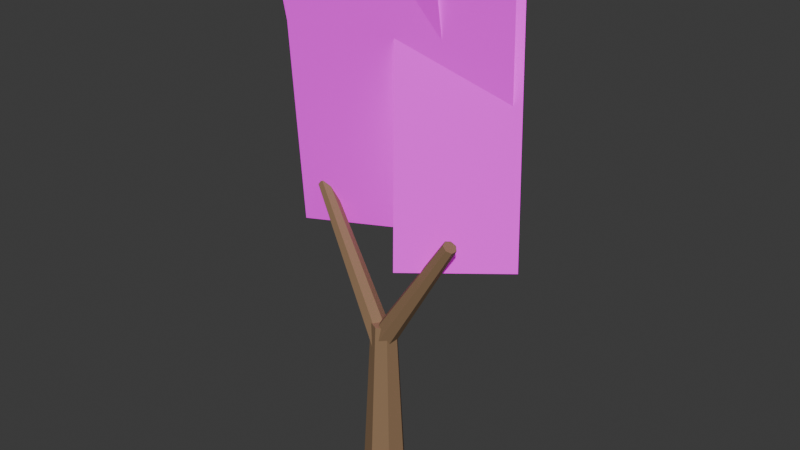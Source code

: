 # Source: TREE_NATIVE_ROUNDED_001_SHAPE_SAFE_MAP.blend  (saved by Blender 5.2.44; exported with 4.5.12 LTS)
import bpy
from mathutils import Matrix  # noqa: F401  (used for matrix-valued properties, if any)

bpy.ops.wm.read_factory_settings(use_empty=True)
scene = bpy.context.scene
scene.name = 'Scene'

# ---- collections
col_collection = bpy.data.collections.new('Collection'); scene.collection.children.link(col_collection)

# ---- images (referenced by path relative to the original .blend; pixels are not part of the script)
import os
ASSET_DIR = os.environ.get("B2B_ASSET_DIR", "")  # directory of the original .blend (textures are referenced by path, not embedded)
HERE = os.path.dirname(os.path.abspath(__file__))  # packed textures are extracted next to this script under _unpacked/

def load_image(name, relpath, width, height, colorspace="sRGB"):
    """Load a texture the original file referenced (path relative to the .blend, or extracted next to this script)."""
    p = next((c for c in (os.path.join(HERE, relpath), os.path.join(ASSET_DIR, relpath)) if relpath and os.path.exists(c)), "")
    if p:
        img = bpy.data.images.load(p, check_existing=True)
        img.name = name
    else:  # same state as the original file: an image datablock whose file is absent (Cycles renders it pink)
        img = bpy.data.images.new(name, width, height)
        img.source = "FILE"
        img.filepath = "//" + (relpath or name)
    img.colorspace_settings.name = colorspace
    return img
img_eucalyptus_foliage_cluster_atlas_v2_clean_png = load_image('EUCALYPTUS_FOLIAGE_CLUSTER_ATLAS_V2_CLEAN.png', 'EUCALYPTUS_FOLIAGE_CLUSTER_ATLAS_V2_CLEAN.png', 1024, 1024, 'sRGB')

# ---- materials (node trees are filled in below, after node groups)
mat_gg_mat_tree_bark_shared_002 = bpy.data.materials.new('GG_MAT_TREE_BARK_SHARED.002')
mat_gg_mat_native_rich_foliage_v2_shape_safe_002 = bpy.data.materials.new('GG_MAT_NATIVE_RICH_FOLIAGE_V2_SHAPE_SAFE.002')

# ---- material node trees
mat_gg_mat_tree_bark_shared_002.use_nodes = True; mat_gg_mat_tree_bark_shared_002.node_tree.nodes.clear()
_N = mat_gg_mat_tree_bark_shared_002.node_tree.nodes; _L = mat_gg_mat_tree_bark_shared_002.node_tree.links
n0 = _N.new('ShaderNodeBsdfPrincipled'); n0.name = 'Principled BSDF'; n0.location = (-200, 100)
n0.inputs[0].default_value = (0.28, 0.17, 0.09, 1.0)
n0.inputs[2].default_value = 0.8
n0.inputs[10].default_value = 0.005
n1 = _N.new('ShaderNodeOutputMaterial'); n1.name = 'Material Output'; n1.location = (200, 100)
_L.new(n0.outputs[0], n1.inputs[0])
n1.is_active_output = True
mat_gg_mat_native_rich_foliage_v2_shape_safe_002.use_nodes = True; mat_gg_mat_native_rich_foliage_v2_shape_safe_002.node_tree.nodes.clear()
_N = mat_gg_mat_native_rich_foliage_v2_shape_safe_002.node_tree.nodes; _L = mat_gg_mat_native_rich_foliage_v2_shape_safe_002.node_tree.links
n0 = _N.new('ShaderNodeOutputMaterial'); n0.name = 'Material Output'; n0.location = (0, 0)
n1 = _N.new('ShaderNodeBsdfPrincipled'); n1.name = 'Principled BSDF'; n1.location = (0, 0)
n1.inputs[2].default_value = 0.85
n1.inputs[10].default_value = 0.005
n1.inputs[28].default_value = 0.18
n2 = _N.new('ShaderNodeTexImage'); n2.name = 'Image Texture'; n2.location = (0, 0)
n2.image = img_eucalyptus_foliage_cluster_atlas_v2_clean_png
_L.new(n2.outputs[0], n1.inputs[0])
_L.new(n2.outputs[0], n1.inputs[27])
_L.new(n2.outputs[1], n1.inputs[4])
_L.new(n1.outputs[0], n0.inputs[0])
n0.is_active_output = True

# ---- world
world_world = bpy.data.worlds.new('World'); scene.world = world_world
world_world.use_nodes = True; world_world.node_tree.nodes.clear()
_N = world_world.node_tree.nodes; _L = world_world.node_tree.links
n0 = _N.new('ShaderNodeOutputWorld'); n0.name = 'World Output'; n0.location = (200, 100)
n1 = _N.new('ShaderNodeBackground'); n1.name = 'Background'; n1.location = (-200, 100)
n1.inputs[0].default_value = (0.05088, 0.05088, 0.05088, 1.0)
_L.new(n1.outputs[0], n0.inputs[0])
n0.is_active_output = True
world_world.color = (0.05088, 0.05088, 0.05088)
world_world.sun_shadow_jitter_overblur = 0.0

# ---- meshes
me_cone_006 = bpy.data.meshes.new('Cone.006')
me_cone_006.from_pydata([(0.0, 0.3, -1.275), (0.0, 0.168, 1.275), (0.2345, 0.187, -1.275), (0.1313, 0.1047, 1.275), (0.2925, -0.06676, -1.275), (0.1638, -0.03738, 1.275), (0.1302, -0.2703, -1.275), (0.07289, -0.1514, 1.275), (-0.1302, -0.2703, -1.275), (-0.07289, -0.1514, 1.275), (-0.2925, -0.06676, -1.275), (-0.1638, -0.03738, 1.275), (-0.2345, 0.187, -1.275), (-0.1313, 0.1047, 1.275)], [], [(0, 1, 3, 2), (2, 3, 5, 4), (4, 5, 7, 6), (6, 7, 9, 8), (8, 9, 11, 10), (3, 1, 13, 11, 9, 7, 5), (10, 11, 13, 12), (12, 13, 1, 0), (0, 2, 4, 6, 8, 10, 12)])
_uv = me_cone_006.uv_layers.new(name='UVMap')
_uv.uv.foreach_set('vector', [1.0, 0.5, 1.0, 1.0, 0.8571, 1.0, 0.8571, 0.5, 0.8571, 0.5, 0.8571, 1.0, 0.7143, 1.0, 0.7143, 0.5, 0.7143, 0.5, 0.7143, 1.0, 0.5714, 1.0, 0.5714, 0.5, 0.5714, 0.5, 0.5714, 1.0, 0.4286, 1.0, 0.4286, 0.5, 0.4286, 0.5, 0.4286, 1.0, 0.2857, 1.0, 0.2857, 0.5, 0.4376, 0.3996, 0.25, 0.49, 0.06236, 0.3996, 0.01602, 0.1966, 0.1459, 0.03377, 0.3541, 0.03377, 0.484, 0.1966, 0.2857, 0.5, 0.2857, 1.0, 0.1429, 1.0, 0.1429, 0.5, 0.1429, 0.5, 0.1429, 1.0, 2.98e-08, 1.0, 2.98e-08, 0.5, 0.75, 0.49, 0.9376, 0.3996, 0.984, 0.1966, 0.8541, 0.03377, 0.6459, 0.03377, 0.516, 0.1966, 0.5624, 0.3996])
me_cone_006.materials.append(mat_gg_mat_tree_bark_shared_002)
me_cone_006.update()
me_cone_007 = bpy.data.meshes.new('Cone.007')
me_cone_007.from_pydata([(0.0, 0.16, -1.108), (0.0, 0.0896, 1.108), (0.1251, 0.09976, -1.108), (0.07005, 0.05586, 1.108), (0.156, -0.0356, -1.108), (0.08735, -0.01994, 1.108), (0.06942, -0.1442, -1.108), (0.03888, -0.08073, 1.108), (-0.06942, -0.1442, -1.108), (-0.03888, -0.08073, 1.108), (-0.156, -0.0356, -1.108), (-0.08735, -0.01994, 1.108), (-0.1251, 0.09976, -1.108), (-0.07005, 0.05586, 1.108)], [], [(0, 1, 3, 2), (2, 3, 5, 4), (4, 5, 7, 6), (6, 7, 9, 8), (8, 9, 11, 10), (3, 1, 13, 11, 9, 7, 5), (10, 11, 13, 12), (12, 13, 1, 0), (0, 2, 4, 6, 8, 10, 12)])
_uv = me_cone_007.uv_layers.new(name='UVMap')
_uv.uv.foreach_set('vector', [1.0, 0.5, 1.0, 1.0, 0.8571, 1.0, 0.8571, 0.5, 0.8571, 0.5, 0.8571, 1.0, 0.7143, 1.0, 0.7143, 0.5, 0.7143, 0.5, 0.7143, 1.0, 0.5714, 1.0, 0.5714, 0.5, 0.5714, 0.5, 0.5714, 1.0, 0.4286, 1.0, 0.4286, 0.5, 0.4286, 0.5, 0.4286, 1.0, 0.2857, 1.0, 0.2857, 0.5, 0.4376, 0.3996, 0.25, 0.49, 0.06236, 0.3996, 0.01602, 0.1966, 0.1459, 0.03377, 0.3541, 0.03377, 0.484, 0.1966, 0.2857, 0.5, 0.2857, 1.0, 0.1429, 1.0, 0.1429, 0.5, 0.1429, 0.5, 0.1429, 1.0, 2.98e-08, 1.0, 2.98e-08, 0.5, 0.75, 0.49, 0.9376, 0.3996, 0.984, 0.1966, 0.8541, 0.03377, 0.6459, 0.03377, 0.516, 0.1966, 0.5624, 0.3996])
me_cone_007.materials.append(mat_gg_mat_tree_bark_shared_002)
me_cone_007.update()
me_cone_008 = bpy.data.meshes.new('Cone.008')
me_cone_008.from_pydata([(0.0, 0.16, -0.9787), (0.0, 0.0896, 0.9787), (0.1251, 0.09976, -0.9787), (0.07005, 0.05586, 0.9787), (0.156, -0.0356, -0.9787), (0.08735, -0.01994, 0.9787), (0.06942, -0.1442, -0.9787), (0.03888, -0.08073, 0.9787), (-0.06942, -0.1442, -0.9787), (-0.03888, -0.08073, 0.9787), (-0.156, -0.0356, -0.9787), (-0.08735, -0.01994, 0.9787), (-0.1251, 0.09976, -0.9787), (-0.07005, 0.05586, 0.9787)], [], [(0, 1, 3, 2), (2, 3, 5, 4), (4, 5, 7, 6), (6, 7, 9, 8), (8, 9, 11, 10), (3, 1, 13, 11, 9, 7, 5), (10, 11, 13, 12), (12, 13, 1, 0), (0, 2, 4, 6, 8, 10, 12)])
_uv = me_cone_008.uv_layers.new(name='UVMap')
_uv.uv.foreach_set('vector', [1.0, 0.5, 1.0, 1.0, 0.8571, 1.0, 0.8571, 0.5, 0.8571, 0.5, 0.8571, 1.0, 0.7143, 1.0, 0.7143, 0.5, 0.7143, 0.5, 0.7143, 1.0, 0.5714, 1.0, 0.5714, 0.5, 0.5714, 0.5, 0.5714, 1.0, 0.4286, 1.0, 0.4286, 0.5, 0.4286, 0.5, 0.4286, 1.0, 0.2857, 1.0, 0.2857, 0.5, 0.4376, 0.3996, 0.25, 0.49, 0.06236, 0.3996, 0.01602, 0.1966, 0.1459, 0.03377, 0.3541, 0.03377, 0.484, 0.1966, 0.2857, 0.5, 0.2857, 1.0, 0.1429, 1.0, 0.1429, 0.5, 0.1429, 0.5, 0.1429, 1.0, 2.98e-08, 1.0, 2.98e-08, 0.5, 0.75, 0.49, 0.9376, 0.3996, 0.984, 0.1966, 0.8541, 0.03377, 0.6459, 0.03377, 0.516, 0.1966, 0.5624, 0.3996])
me_cone_008.materials.append(mat_gg_mat_tree_bark_shared_002)
me_cone_008.update()
me_gg_native_shape_safe_card_00_mesh_002 = bpy.data.meshes.new('GG_NATIVE_SHAPE_SAFE_CARD_00_MESH.002')
me_gg_native_shape_safe_card_00_mesh_002.from_pydata([(-1.288, 0.0, -1.975), (1.288, 0.0, -1.975), (1.288, 0.0, 1.975), (-1.288, 0.0, 1.975)], [], [(0, 1, 2, 3)])
_uv = me_gg_native_shape_safe_card_00_mesh_002.uv_layers.new(name='UVMap')
_uv.uv.foreach_set('vector', [0.3812, 0.5502, 0.6651, 0.5502, 0.6651, 0.9856, 0.3812, 0.9856])
me_gg_native_shape_safe_card_00_mesh_002.materials.append(mat_gg_mat_native_rich_foliage_v2_shape_safe_002)
me_gg_native_shape_safe_card_00_mesh_002.update()
me_gg_native_shape_safe_card_01_mesh_002 = bpy.data.meshes.new('GG_NATIVE_SHAPE_SAFE_CARD_01_MESH.002')
me_gg_native_shape_safe_card_01_mesh_002.from_pydata([(-0.9827, 0.0, -1.575), (0.9827, 0.0, -1.575), (0.9827, 0.0, 1.575), (-0.9827, 0.0, 1.575)], [], [(0, 1, 2, 3)])
_uv = me_gg_native_shape_safe_card_01_mesh_002.uv_layers.new(name='UVMap')
_uv.uv.foreach_set('vector', [0.6882, 0.5128, 0.9833, 0.5128, 0.9833, 0.9856, 0.6882, 0.9856])
me_gg_native_shape_safe_card_01_mesh_002.materials.append(mat_gg_mat_native_rich_foliage_v2_shape_safe_002)
me_gg_native_shape_safe_card_01_mesh_002.update()
me_gg_native_shape_safe_card_02_mesh_002 = bpy.data.meshes.new('GG_NATIVE_SHAPE_SAFE_CARD_02_MESH.002')
me_gg_native_shape_safe_card_02_mesh_002.from_pydata([(-0.7244, 0.0, -1.575), (0.7244, 0.0, -1.575), (0.7244, 0.0, 1.575), (-0.7244, 0.0, 1.575)], [], [(0, 1, 2, 3)])
_uv = me_gg_native_shape_safe_card_02_mesh_002.uv_layers.new(name='UVMap')
_uv.uv.foreach_set('vector', [0.555, 0.01435, 0.7153, 0.01435, 0.7153, 0.3628, 0.555, 0.3628])
me_gg_native_shape_safe_card_02_mesh_002.materials.append(mat_gg_mat_native_rich_foliage_v2_shape_safe_002)
me_gg_native_shape_safe_card_02_mesh_002.update()

# ---- objects
ob_gg_native_v4_locked_carcass_00 = bpy.data.objects.new('GG_NATIVE_V4_LOCKED_CARCASS_00', me_cone_006)
ob_gg_native_v4_locked_carcass_01 = bpy.data.objects.new('GG_NATIVE_V4_LOCKED_CARCASS_01', me_cone_007)
ob_gg_native_v4_locked_carcass_02 = bpy.data.objects.new('GG_NATIVE_V4_LOCKED_CARCASS_02', me_cone_008)
ob_gg_native_shape_safe_card_00 = bpy.data.objects.new('GG_NATIVE_SHAPE_SAFE_CARD_00', me_gg_native_shape_safe_card_00_mesh_002)
ob_gg_native_shape_safe_card_01 = bpy.data.objects.new('GG_NATIVE_SHAPE_SAFE_CARD_01', me_gg_native_shape_safe_card_01_mesh_002)
ob_gg_native_shape_safe_card_02 = bpy.data.objects.new('GG_NATIVE_SHAPE_SAFE_CARD_02', me_gg_native_shape_safe_card_02_mesh_002)

# ---- transforms, parenting, visibility, modifiers, constraints
ob_gg_native_v4_locked_carcass_00.location = (0.0, 0.0, 7.116)
ob_gg_native_v4_locked_carcass_00.rotation_euler = (0.0, -0.0, -3.142)
ob_gg_native_v4_locked_carcass_00.scale = (5.581, 5.581, 5.581)
ob_gg_native_v4_locked_carcass_01.location = (-2.93, 0.2791, 17.72)
ob_gg_native_v4_locked_carcass_01.rotation_euler = (0.4958, -3.269e-08, -1.666)
ob_gg_native_v4_locked_carcass_01.scale = (5.581, 5.581, 5.581)
ob_gg_native_v4_locked_carcass_02.location = (2.93, -0.2233, 17.72)
ob_gg_native_v4_locked_carcass_02.rotation_euler = (0.568, -6.011e-08, 1.495)
ob_gg_native_v4_locked_carcass_02.scale = (5.581, 5.581, 5.581)
ob_gg_native_shape_safe_card_00.location = (0.0, 1.786, 30.98)
ob_gg_native_shape_safe_card_00.rotation_euler = (0.1396, 0.0, 0.4636)
ob_gg_native_shape_safe_card_00.scale = (5.581, 5.581, 5.581)
ob_gg_native_shape_safe_card_01.location = (-3.07, 2.679, 28.58)
ob_gg_native_shape_safe_card_01.rotation_euler = (0.2618, 0.0, 0.2542)
ob_gg_native_shape_safe_card_01.scale = (5.581, 5.581, 5.581)
ob_gg_native_shape_safe_card_02.location = (4.019, 2.567, 28.19)
ob_gg_native_shape_safe_card_02.rotation_euler = (-0.2443, 0.0, 0.6731)
ob_gg_native_shape_safe_card_02.scale = (5.581, 5.581, 5.581)

# ---- collection membership
col_collection.objects.link(ob_gg_native_v4_locked_carcass_00)
col_collection.objects.link(ob_gg_native_v4_locked_carcass_01)
col_collection.objects.link(ob_gg_native_v4_locked_carcass_02)
col_collection.objects.link(ob_gg_native_shape_safe_card_00)
col_collection.objects.link(ob_gg_native_shape_safe_card_01)
col_collection.objects.link(ob_gg_native_shape_safe_card_02)

# ---- scene / render settings (as saved in the file)
scene.frame_start = 1; scene.frame_end = 250; scene.frame_set(1)
scene.render.engine = 'BLENDER_EEVEE_NEXT'
scene.render.bake_bias = 0.0
scene.render.bake_samples = 0
scene.render.compositor_device = 'GPU'
scene.eevee.use_volume_custom_range = False
scene.eevee.fast_gi_thickness_near = 0.1
scene.eevee.fast_gi_thickness_far = 0.0
scene.eevee.ray_tracing_options.screen_trace_thickness = 0.1
bpy.context.view_layer.update()

# ---- added for rendering (the .blend has no active camera and no usable light): camera, sun
cam_auto = bpy.data.cameras.new('AutoCamera')
cam_auto.lens = 50.0
cam_auto.sensor_width = 36.0
cam_auto.clip_end = 1000.0
ob_auto_camera = bpy.data.objects.new('AutoCamera', cam_auto)
scene.collection.objects.link(ob_auto_camera)
ob_auto_camera.location = (42.6881, -49.5173, 55.2747)
ob_auto_camera.rotation_euler = (1.09748, -7.21219e-08, 0.694738)
scene.camera = ob_auto_camera
light_auto_sun = bpy.data.lights.new('AutoSun', 'SUN')
light_auto_sun.energy = 3.0
light_auto_sun.angle = 0.0523599
ob_auto_sun = bpy.data.objects.new('AutoSun', light_auto_sun)
scene.collection.objects.link(ob_auto_sun)
ob_auto_sun.rotation_euler = (0.872665, 0.174533, 0.523599)
bpy.context.view_layer.update()
